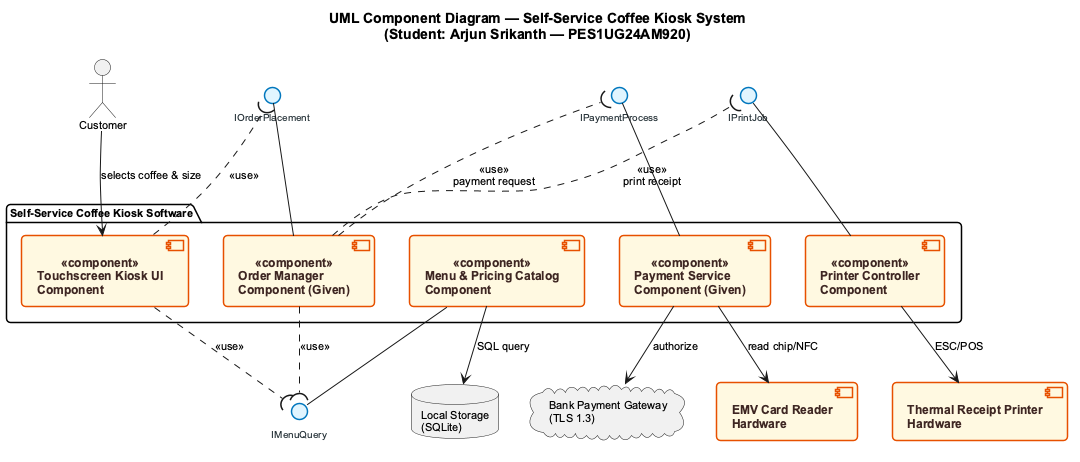

The diagram above was rendered by PlantUML. Its source (embedded in the PNG):
@startuml
skinparam componentStyle uml2
skinparam shadowing false
skinparam defaultFontName Arial
skinparam defaultFontSize 11
skinparam roundCorner 8

skinparam component {
    BackgroundColor #FFF8E1
    BorderColor #E65100
    BorderThickness 1.5
    FontSize 12
    FontStyle bold
    FontColor #3E2723
}

skinparam interface {
    BackgroundColor #E1F5FE
    BorderColor #0277BD
    BorderThickness 1.5
    FontSize 10
    FontColor #263238
}

title **UML Component Diagram — Self-Service Coffee Kiosk System**\n(Student: Arjun Srikanth — PES1UG24AM920)

actor "Customer" as Customer
[EMV Card Reader\nHardware] as CardReaderHW
[Thermal Receipt Printer\nHardware] as PrinterHW
cloud "Bank Payment Gateway\n(TLS 1.3)" as BankGateway
database "Local Storage\n(SQLite)" as LocalDB

package "Self-Service Coffee Kiosk Software" {
    component "Touchscreen Kiosk UI\nComponent" as KioskUI <<component>>
    component "Order Manager\nComponent (Given)" as OrderMgr <<component>>
    component "Payment Service\nComponent (Given)" as PaymentSvc <<component>>
    component "Menu & Pricing Catalog\nComponent" as MenuCatalog <<component>>
    component "Printer Controller\nComponent" as PrinterCtrl <<component>>
}

interface "IOrderPlacement" as IOrderPlacement
interface "IMenuQuery" as IMenuQuery
interface "IPaymentProcess" as IPaymentProcess
interface "IPrintJob" as IPrintJob

Customer --> KioskUI : selects coffee & size
KioskUI ..( IOrderPlacement : <<use>>
IOrderPlacement -- OrderMgr

KioskUI ..( IMenuQuery : <<use>>
MenuCatalog -- IMenuQuery
OrderMgr ..( IMenuQuery : <<use>>

OrderMgr ..( IPaymentProcess : <<use>>\npayment request
IPaymentProcess -- PaymentSvc

OrderMgr ..( IPrintJob : <<use>>\nprint receipt
IPrintJob -- PrinterCtrl

PaymentSvc --> CardReaderHW : read chip/NFC
PaymentSvc --> BankGateway : authorize
PrinterCtrl --> PrinterHW : ESC/POS
MenuCatalog --> LocalDB : SQL query

@enduml